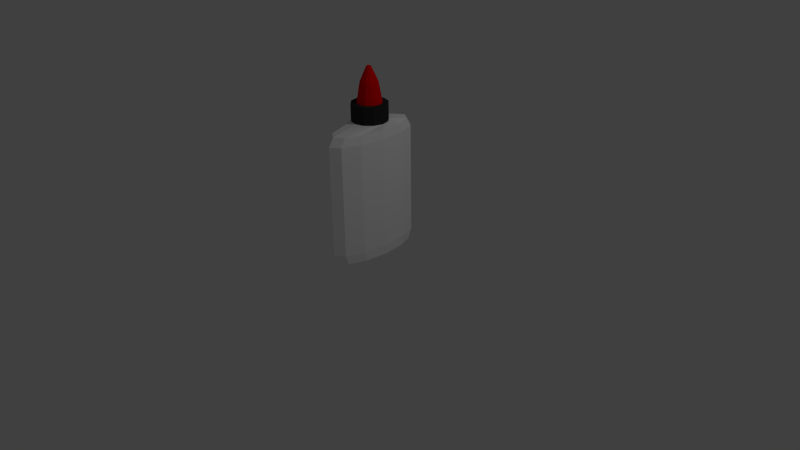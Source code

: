 # Source: detergent2.blend  (saved by Blender 2.78.0; exported with 4.5.12 LTS)
import bpy
from mathutils import Matrix  # noqa: F401  (used for matrix-valued properties, if any)

bpy.ops.wm.read_factory_settings(use_empty=True)
scene = bpy.context.scene
scene.name = 'Scene'

# ---- collections
col_collection_1 = bpy.data.collections.new('Collection 1'); scene.collection.children.link(col_collection_1)

# ---- materials (node trees are filled in below, after node groups)
mat_3ileather_white = bpy.data.materials.new('3iLeather White')
mat_3ileather_white.alpha_threshold = 0.0
mat_3ileather_white.use_transparent_shadow = False
mat_3ileather_white.diffuse_color = (0.8902, 0.0, 0.0, 1.0)
mat_3ileather_white.specular_color = (0.08627, 0.08627, 0.08627)
mat_3ileather_white.roughness = 0.5
mat_white = bpy.data.materials.new('white')
mat_white.alpha_threshold = 0.0
mat_white.use_transparent_shadow = False
mat_white.diffuse_color = (1.0, 1.0, 1.0, 1.0)
mat_white.specular_color = (0.298, 0.298, 0.298)
mat_white.roughness = 0.5
mat_3illeather_white = bpy.data.materials.new('3iLleather White')
mat_3illeather_white.alpha_threshold = 0.0
mat_3illeather_white.use_transparent_shadow = False
mat_3illeather_white.diffuse_color = (0.03137, 0.03137, 0.03137, 1.0)
mat_3illeather_white.specular_color = (0.08627, 0.08627, 0.08627)
mat_3illeather_white.roughness = 0.5

# ---- material node trees

# ---- world
world_world = bpy.data.worlds.new('World'); scene.world = world_world
world_world.color = (0.05088, 0.05088, 0.05088)
world_world.use_sun_shadow = False
world_world.sun_shadow_jitter_overblur = 0.0
world_world.cycles.sampling_method = 'NONE'
world_world.cycles.sample_map_resolution = 256

# ---- cameras
cam_camera = bpy.data.cameras.new('Camera')
cam_camera.clip_end = 100.0
cam_camera.lens = 35.0
cam_camera.sensor_width = 32.0
cam_camera.sensor_height = 18.0
cam_camera.ortho_scale = 7.314
cam_camera.dof.focus_distance = 0.0
cam_camera.dof.aperture_fstop = 128.0

# ---- lights
light_lamp = bpy.data.lights.new('Lamp', 'POINT')
light_lamp.transmission_factor = 0.0
light_lamp.cutoff_distance = 30.0
light_lamp.energy = 100.0
light_lamp.shadow_buffer_clip_start = 1.001
light_lamp.shadow_soft_size = 0.1
light_lamp.shadow_maximum_resolution = 0.006
light_lamp.use_absolute_resolution = True
light_lamp.cycles.use_multiple_importance_sampling = False

# ---- meshes
me_gluenzzl = bpy.data.meshes.new('gluenzzl')
me_gluenzzl.from_pydata([(2.46, 1.418, 248.3), (1.422, 2.455, 248.3), (0.00403, 2.837, 248.3), (2.84, -8.074e-05, 248.3), (2.46, -1.418, 248.3), (1.422, -2.455, 248.3), (0.00403, -2.837, 248.3), (-1.414, 2.455, 248.3), (-1.414, -2.455, 248.3), (-2.451, -1.418, 248.3), (-2.833, -8.05e-05, 248.3), (-2.451, 1.418, 248.3), (13.77, 7.948, 203.8), (7.951, 13.77, 203.8), (5.734, 9.924, 229.1), (9.928, 5.729, 229.1), (0.002322, 15.9, 203.8), (0.004031, 11.46, 229.1), (15.9, -8.131e-05, 203.8), (11.46, -8.112e-05, 229.1), (13.77, -7.948, 203.8), (9.928, -5.73, 229.1), (7.951, -13.77, 203.8), (5.734, -9.924, 229.1), (0.00232, -15.9, 203.8), (0.00403, -11.46, 229.1), (-7.945, 13.77, 203.8), (-5.726, 9.924, 229.1), (-7.945, -13.77, 203.8), (-5.726, -9.924, 229.1), (-13.76, -7.948, 203.8), (-9.922, -5.73, 229.1), (-15.89, -7.992e-05, 203.8), (-11.46, -8.012e-05, 229.1), (-13.76, 7.948, 203.8), (-9.922, 5.729, 229.1), (15.14, 23.35, 1.042), (-0.002316, 46.7, 1.042), (8.739, 40.44, 1.042), (17.48, -8.138e-05, 1.042), (15.14, -23.35, 1.042), (8.739, -40.44, 1.042), (-0.00232, -46.7, 1.042), (-8.743, 40.44, 1.042), (-8.743, -40.44, 1.042), (-15.14, -23.35, 1.043), (-17.48, -7.986e-05, 1.043), (-15.14, 23.35, 1.043), (-11.52, 19.96, 182.3), (0.002322, 23.05, 182.3), (0.002324, 57.06, 174.8), (-11.33, 49.42, 174.8), (-19.96, 11.52, 182.3), (-19.63, 28.53, 174.8), (-23.05, -7.961e-05, 182.3), (-22.66, -7.963e-05, 174.8), (-19.96, -11.52, 182.3), (-19.63, -28.53, 174.8), (-11.52, -19.96, 182.3), (-11.33, -49.42, 174.8), (0.00232, -23.05, 182.3), (0.002319, -57.06, 174.8), (11.53, -19.96, 182.3), (11.34, -49.42, 174.8), (19.96, -11.52, 182.3), (19.63, -28.53, 174.8), (23.05, -8.163e-05, 182.3), (22.67, -8.161e-05, 174.8), (19.96, 11.52, 182.3), (19.63, 28.53, 174.8), (11.53, 19.96, 182.3), (11.34, 49.42, 174.8), (12.01, 55.57, 163.9), (0.001592, 64.17, 163.9), (20.81, 32.09, 163.9), (24.03, -8.167e-05, 163.9), (20.81, -32.09, 163.9), (12.01, -55.57, 163.9), (0.001586, -64.17, 163.9), (-12.01, 55.57, 163.9), (-12.01, -55.57, 163.9), (-20.8, -32.09, 163.9), (-24.02, -7.957e-05, 163.9), (-20.8, 32.09, 163.9), (12.01, 55.57, 21.96), (-0.00146, 64.17, 21.96), (20.8, 32.09, 21.96), (24.02, -8.167e-05, 21.96), (20.8, -32.09, 21.96), (12.01, -55.57, 21.96), (-0.001466, -64.17, 21.96), (-12.01, 55.57, 21.97), (-12.01, -55.57, 21.97), (-20.81, -32.09, 21.97), (-24.03, -7.957e-05, 21.97), (-20.81, 32.09, 21.97), (11.36, 51.54, 9.303), (-0.002315, 59.51, 9.303), (19.68, 29.76, 9.303), (22.72, -8.161e-05, 9.303), (19.68, -29.76, 9.303), (11.36, -51.54, 9.303), (-0.00232, -59.51, 9.303), (-11.37, 51.54, 9.303), (-11.37, -51.54, 9.303), (-19.68, -29.76, 9.303), (-22.73, -7.963e-05, 9.303), (-19.68, 29.76, 9.303), (0.002322, 23.05, 182.3), (-11.52, 19.96, 182.3), (-11.52, 19.96, 204.1), (0.002322, 23.05, 204.1), (-19.96, 11.52, 182.3), (-19.96, 11.52, 204.1), (-23.05, -7.961e-05, 182.3), (-23.05, -7.961e-05, 204.1), (-19.96, -11.52, 182.3), (-19.96, -11.52, 204.1), (-11.52, -19.96, 182.3), (-11.52, -19.96, 204.1), (0.00232, -23.05, 182.3), (0.00232, -23.05, 204.1), (11.53, -19.96, 182.3), (11.53, -19.96, 204.1), (19.96, -11.52, 182.3), (19.96, -11.52, 204.1), (23.05, -8.163e-05, 182.3), (23.05, -8.163e-05, 204.1), (19.96, 11.52, 182.3), (19.96, 11.52, 204.1), (11.53, 19.96, 182.3), (11.53, 19.96, 204.1), (-7.945, 13.77, 204.1), (0.002322, 15.9, 204.1), (-13.76, 7.948, 204.1), (-15.89, -7.992e-05, 204.1), (-13.76, -7.948, 204.1), (-7.945, -13.77, 204.1), (0.00232, -15.9, 204.1), (7.951, -13.77, 204.1), (13.77, -7.948, 204.1), (15.9, -8.131e-05, 204.1), (13.77, 7.948, 204.1), (7.951, 13.77, 204.1)], [], [(0, 1, 2), (3, 0, 2), (4, 3, 2), (5, 4, 2), (6, 5, 2), (6, 2, 7), (8, 6, 7), (9, 8, 7), (10, 9, 7), (11, 10, 7), (12, 13, 14), (14, 15, 12), (13, 16, 17), (17, 14, 13), (18, 12, 15), (15, 19, 18), (20, 18, 19), (19, 21, 20), (22, 20, 21), (21, 23, 22), (24, 22, 23), (23, 25, 24), (16, 26, 27), (27, 17, 16), (28, 24, 25), (25, 29, 28), (30, 28, 29), (29, 31, 30), (32, 30, 31), (31, 33, 32), (34, 32, 33), (33, 35, 34), (26, 34, 35), (35, 27, 26), (15, 14, 1), (1, 0, 15), (14, 17, 2), (2, 1, 14), (0, 19, 15), (0, 3, 19), (21, 19, 3), (3, 4, 21), (23, 21, 4), (4, 5, 23), (25, 23, 5), (5, 6, 25), (17, 27, 7), (7, 2, 17), (29, 25, 6), (6, 8, 29), (31, 29, 8), (8, 9, 31), (33, 31, 9), (9, 10, 33), (35, 33, 10), (10, 11, 35), (27, 35, 11), (11, 7, 27), (36, 37, 38), (39, 37, 36), (40, 37, 39), (41, 37, 40), (42, 37, 41), (42, 43, 37), (44, 43, 42), (45, 43, 44), (46, 43, 45), (47, 43, 46), (48, 49, 50), (50, 51, 48), (52, 48, 51), (51, 53, 52), (54, 52, 53), (53, 55, 54), (56, 54, 55), (55, 57, 56), (58, 56, 57), (57, 59, 58), (60, 58, 59), (59, 61, 60), (62, 60, 61), (61, 63, 62), (64, 62, 63), (63, 65, 64), (66, 64, 65), (65, 67, 66), (68, 66, 67), (67, 69, 68), (70, 68, 69), (69, 71, 70), (49, 70, 71), (71, 50, 49), (50, 71, 72), (72, 73, 50), (71, 69, 74), (74, 72, 71), (69, 67, 75), (75, 74, 69), (67, 65, 76), (76, 75, 67), (65, 63, 77), (77, 76, 65), (63, 61, 78), (78, 77, 63), (51, 50, 73), (73, 79, 51), (61, 59, 80), (80, 78, 61), (59, 57, 81), (81, 80, 59), (57, 55, 82), (82, 81, 57), (53, 51, 79), (79, 83, 53), (55, 53, 83), (83, 82, 55), (73, 72, 84), (84, 85, 73), (72, 74, 86), (86, 84, 72), (74, 75, 87), (87, 86, 74), (75, 76, 88), (88, 87, 75), (76, 77, 89), (89, 88, 76), (77, 78, 90), (90, 89, 77), (79, 73, 85), (85, 91, 79), (78, 80, 92), (92, 90, 78), (80, 81, 93), (93, 92, 80), (81, 82, 94), (94, 93, 81), (83, 79, 91), (91, 95, 83), (82, 83, 95), (95, 94, 82), (85, 84, 96), (96, 97, 85), (84, 86, 98), (98, 96, 84), (86, 87, 99), (99, 98, 86), (87, 88, 100), (100, 99, 87), (88, 89, 101), (101, 100, 88), (89, 90, 102), (102, 101, 89), (91, 85, 97), (97, 103, 91), (90, 92, 104), (104, 102, 90), (92, 93, 105), (105, 104, 92), (93, 94, 106), (106, 105, 93), (95, 91, 103), (103, 107, 95), (94, 95, 107), (107, 106, 94), (97, 96, 38), (38, 37, 97), (96, 98, 36), (36, 38, 96), (98, 99, 39), (39, 36, 98), (99, 100, 40), (40, 39, 99), (100, 101, 41), (41, 40, 100), (101, 102, 42), (42, 41, 101), (103, 97, 37), (37, 43, 103), (102, 104, 44), (44, 42, 102), (104, 105, 45), (45, 44, 104), (105, 106, 46), (46, 45, 105), (107, 103, 43), (43, 47, 107), (106, 107, 47), (47, 46, 106), (108, 109, 110), (108, 110, 111), (109, 112, 113), (109, 113, 110), (112, 114, 115), (112, 115, 113), (114, 116, 117), (114, 117, 115), (116, 118, 119), (116, 119, 117), (118, 120, 121), (118, 121, 119), (120, 122, 123), (120, 123, 121), (122, 124, 125), (122, 125, 123), (124, 126, 127), (124, 127, 125), (126, 128, 129), (126, 129, 127), (128, 130, 131), (128, 131, 129), (130, 108, 111), (130, 111, 131), (111, 110, 132), (132, 133, 111), (110, 113, 134), (134, 132, 110), (113, 115, 135), (135, 134, 113), (115, 117, 136), (136, 135, 115), (117, 119, 137), (137, 136, 117), (119, 121, 138), (138, 137, 119), (121, 123, 139), (139, 138, 121), (123, 125, 140), (140, 139, 123), (125, 127, 141), (141, 140, 125), (127, 129, 142), (142, 141, 127), (129, 131, 143), (143, 142, 129), (131, 111, 133), (133, 143, 131)])
me_gluenzzl.polygons.foreach_set('material_index', [0, 0, 0, 0, 0, 0, 0, 0, 0, 0, 0, 0, 0, 0, 0, 0, 0, 0, 0, 0, 0, 0, 0, 0, 0, 0, 0, 0, 0, 0, 0, 0, 0, 0, 0, 0, 0, 0, 0, 0, 0, 0, 0, 0, 0, 0, 0, 0, 0, 0, 0, 0, 0, 0, 0, 0, 0, 0, 1, 1, 1, 1, 1, 1, 1, 1, 1, 1, 1, 1, 1, 1, 1, 1, 1, 1, 1, 1, 1, 1, 1, 1, 1, 1, 1, 1, 1, 1, 1, 1, 1, 1, 1, 1, 1, 1, 1, 1, 1, 1, 1, 1, 1, 1, 1, 1, 1, 1, 1, 1, 1, 1, 1, 1, 1, 1, 1, 1, 1, 1, 1, 1, 1, 1, 1, 1, 1, 1, 1, 1, 1, 1, 1, 1, 1, 1, 1, 1, 1, 1, 1, 1, 1, 1, 1, 1, 1, 1, 1, 1, 1, 1, 1, 1, 1, 1, 1, 1, 1, 1, 1, 1, 1, 1, 1, 1, 1, 1, 1, 1, 1, 1, 1, 1, 1, 1, 1, 1, 1, 1, 1, 1, 1, 1, 1, 1, 1, 1, 2, 2, 2, 2, 2, 2, 2, 2, 2, 2, 2, 2, 2, 2, 2, 2, 2, 2, 2, 2, 2, 2, 2, 2, 2, 2, 2, 2, 2, 2, 2, 2, 2, 2, 2, 2, 2, 2, 2, 2, 2, 2, 2, 2, 2, 2, 2, 2])
me_gluenzzl.materials.append(mat_3ileather_white)
me_gluenzzl.materials.append(mat_white)
me_gluenzzl.materials.append(mat_3illeather_white)
me_gluenzzl.use_remesh_preserve_volume = False
me_gluenzzl.use_remesh_preserve_attributes = False
me_gluenzzl.use_mirror_vertex_groups = False
me_gluenzzl.update()

# ---- objects
ob_gluenzzl = bpy.data.objects.new('gluenzzl', me_gluenzzl)
ob_lamp = bpy.data.objects.new('Lamp', light_lamp)
ob_camera = bpy.data.objects.new('Camera', cam_camera)

# ---- transforms, parenting, visibility, modifiers, constraints
ob_gluenzzl.location = (0.0, 0.0, 0.0)
ob_gluenzzl.scale = (0.01, 0.01, 0.01)
ob_gluenzzl.lineart.crease_threshold = 0.0
ob_lamp.location = (4.076, 1.005, 5.904)
ob_lamp.rotation_euler = (0.6503, 0.05522, 1.866)
ob_lamp.lock_rotations_4d = False
ob_lamp.empty_display_type = 'ARROWS'
ob_lamp.color = (0.0, 0.0, 0.0, 0.0)
ob_lamp.lineart.crease_threshold = 0.0
ob_camera.location = (7.481, -6.508, 5.344)
ob_camera.rotation_euler = (1.109, 0.01082, 0.8149)
ob_camera.lock_rotations_4d = False
ob_camera.empty_display_type = 'ARROWS'
ob_camera.color = (0.0, 0.0, 0.0, 0.0)
ob_camera.display_type = 'WIRE'
ob_camera.lineart.crease_threshold = 0.0

# ---- collection membership
col_collection_1.objects.link(ob_gluenzzl)
col_collection_1.objects.link(ob_lamp)
col_collection_1.objects.link(ob_camera)

# ---- scene / render settings (as saved in the file)
scene.camera = ob_camera
scene.frame_start = 1; scene.frame_end = 250; scene.frame_set(1)
scene.render.engine = 'BLENDER_EEVEE_NEXT'
scene.render.resolution_percentage = 50
scene.render.dither_intensity = 0.0
scene.cycles.use_denoising = False
scene.cycles.samples = 10
scene.cycles.sampling_pattern = 'TABULATED_SOBOL'
scene.cycles.light_sampling_threshold = 0.0
scene.cycles.use_adaptive_sampling = False
scene.cycles.use_light_tree = False
scene.cycles.blur_glossy = 0.0
scene.cycles.pixel_filter_type = 'GAUSSIAN'
scene.cycles.sample_clamp_indirect = 0.0
scene.view_settings.view_transform = 'Standard'
bpy.context.view_layer.update()
